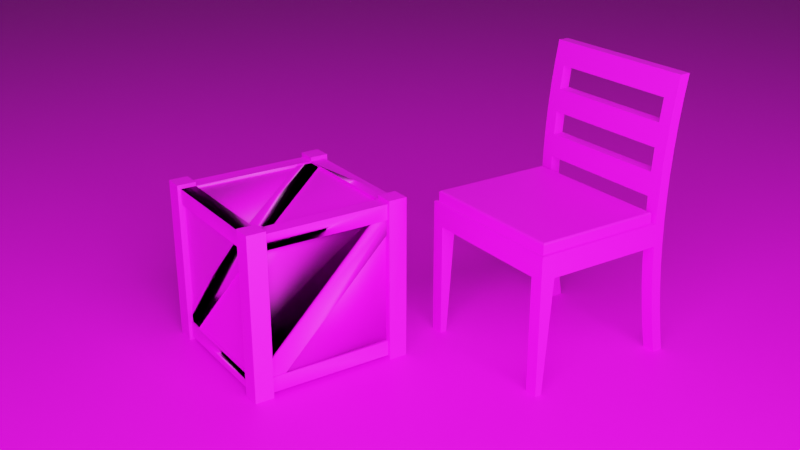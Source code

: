 # Source: scena.blend  (saved by Blender 2.93.20; exported with 4.5.12 LTS)
import bpy
from mathutils import Matrix  # noqa: F401  (used for matrix-valued properties, if any)

bpy.ops.wm.read_factory_settings(use_empty=True)
scene = bpy.context.scene
scene.name = 'Scene'

# ---- collections
col_collection = bpy.data.collections.new('Collection'); scene.collection.children.link(col_collection)

# ---- images (referenced by path relative to the original .blend; pixels are not part of the script)
import os
ASSET_DIR = os.environ.get("B2B_ASSET_DIR", "")  # directory of the original .blend (textures are referenced by path, not embedded)
HERE = os.path.dirname(os.path.abspath(__file__))  # packed textures are extracted next to this script under _unpacked/

def load_image(name, relpath, width, height, colorspace="sRGB"):
    """Load a texture the original file referenced (path relative to the .blend, or extracted next to this script)."""
    p = next((c for c in (os.path.join(HERE, relpath), os.path.join(ASSET_DIR, relpath)) if relpath and os.path.exists(c)), "")
    if p:
        img = bpy.data.images.load(p, check_existing=True)
        img.name = name
    else:  # same state as the original file: an image datablock whose file is absent (Cycles renders it pink)
        img = bpy.data.images.new(name, width, height)
        img.source = "FILE"
        img.filepath = "//" + (relpath or name)
    img.colorspace_settings.name = colorspace
    return img
img_box_drevo_jpg = load_image('box_drevo.jpg', 'box_drevo.jpg', 1024, 1024, 'sRGB')
img_box_textrua = load_image('box_textrua', 'box_textrua.png', 1024, 1024, 'sRGB')
img_box_letokruhy_jpg = load_image('box_letokruhy.jpg', 'box_letokruhy.jpg', 1024, 1024, 'sRGB')
img_cloth_jpg = load_image('cloth.jpg', 'cloth.jpg', 1024, 1024, 'sRGB')
img_untitled = load_image('Untitled', 'Untitled.png', 1024, 1024, 'sRGB')
img_stolek_jpg = load_image('stolek.jpg', 'stolek.jpg', 1024, 1024, 'sRGB')
img_beton_jpg = load_image('beton.jpg', 'beton.jpg', 1024, 1024, 'sRGB')

# ---- materials (node trees are filled in below, after node groups)
mat_default_obj = bpy.data.materials.new('Default OBJ')
mat_default_obj.use_transparent_shadow = False
mat_default_obj.roughness = 0.5
mat_drevo = bpy.data.materials.new('drevo')
mat_drevo.use_transparent_shadow = False
mat_material_002 = bpy.data.materials.new('Material.002')
mat_material_002.use_transparent_shadow = False
mat_material_001 = bpy.data.materials.new('Material.001')
mat_material_001.use_transparent_shadow = False
mat_material_004 = bpy.data.materials.new('Material.004')
mat_material_004.alpha_threshold = 0.0
mat_material_004.use_transparent_shadow = False
mat_material_004.roughness = 0.5
mat_material_004.line_color = (0.0, 0.0, 0.0, 1.0)
mat_latka = bpy.data.materials.new('latka')
mat_latka.use_transparent_shadow = False
mat_drevo_001 = bpy.data.materials.new('drevo.001')
mat_drevo_001.use_transparent_shadow = False
mat_material_003 = bpy.data.materials.new('Material.003')
mat_material_003.use_transparent_shadow = False
mat_beon = bpy.data.materials.new(';beon')
mat_beon.use_transparent_shadow = False

# ---- material node trees
mat_default_obj.use_nodes = True; mat_default_obj.node_tree.nodes.clear()
_N = mat_default_obj.node_tree.nodes; _L = mat_default_obj.node_tree.links
n0 = _N.new('ShaderNodeBsdfPrincipled'); n0.name = 'Principled BSDF'; n0.location = (10, 300)
n0.distribution = 'GGX'
n0.subsurface_method = 'RANDOM_WALK_SKIN'
n0.inputs[3].default_value = 1.45
n0.inputs[27].default_value = (0.8, 0.8, 0.8, 1.0)
n1 = _N.new('ShaderNodeOutputMaterial'); n1.name = 'Material Output'; n1.location = (300, 300)
n2 = _N.new('ShaderNodeNormalMap'); n2.name = 'Normal Map'; n2.location = (-300, -300)
n2.label = 'Normal/Map'
_L.new(n0.outputs[0], n1.inputs[0])
_L.new(n2.outputs[0], n0.inputs[5])
n1.is_active_output = True
mat_drevo.use_nodes = True; mat_drevo.node_tree.nodes.clear()
_N = mat_drevo.node_tree.nodes; _L = mat_drevo.node_tree.links
n0 = _N.new('ShaderNodeBsdfPrincipled'); n0.name = 'Principled BSDF'; n0.location = (10, 300)
n0.distribution = 'GGX'
n0.subsurface_method = 'BURLEY'
n0.inputs[3].default_value = 1.45
n0.inputs[27].default_value = (0.0, 0.0, 0.0, 1.0)
n0.inputs[28].default_value = 1.0
n1 = _N.new('ShaderNodeOutputMaterial'); n1.name = 'Material Output'; n1.location = (300, 300)
n2 = _N.new('ShaderNodeTexImage'); n2.name = 'Image Texture'; n2.location = (-280, 270)
n2.image = img_box_drevo_jpg
n3 = _N.new('ShaderNodeTexImage'); n3.name = 'Image Texture.001'; n3.location = (-275, -5)
n3.image = img_box_textrua
_L.new(n0.outputs[0], n1.inputs[0])
_L.new(n2.outputs[0], n0.inputs[0])
n1.is_active_output = True
mat_material_002.use_nodes = True; mat_material_002.node_tree.nodes.clear()
_N = mat_material_002.node_tree.nodes; _L = mat_material_002.node_tree.links
n0 = _N.new('ShaderNodeBsdfPrincipled'); n0.name = 'Principled BSDF'; n0.location = (10, 300)
n0.distribution = 'GGX'
n0.subsurface_method = 'BURLEY'
n0.inputs[3].default_value = 1.45
n0.inputs[27].default_value = (0.0, 0.0, 0.0, 1.0)
n0.inputs[28].default_value = 1.0
n1 = _N.new('ShaderNodeOutputMaterial'); n1.name = 'Material Output'; n1.location = (300, 300)
n2 = _N.new('ShaderNodeTexImage'); n2.name = 'Image Texture'; n2.location = (-280, 270)
n2.image = img_box_letokruhy_jpg
n3 = _N.new('ShaderNodeTexImage'); n3.name = 'Image Texture.001'; n3.location = (-274, 2)
n3.image = img_box_textrua
_L.new(n0.outputs[0], n1.inputs[0])
_L.new(n2.outputs[0], n0.inputs[0])
n1.is_active_output = True
mat_material_001.use_nodes = True; mat_material_001.node_tree.nodes.clear()
_N = mat_material_001.node_tree.nodes; _L = mat_material_001.node_tree.links
n0 = _N.new('ShaderNodeBsdfPrincipled'); n0.name = 'Principled BSDF'; n0.location = (10, 300)
n0.distribution = 'GGX'
n0.subsurface_method = 'BURLEY'
n0.inputs[3].default_value = 1.45
n0.inputs[27].default_value = (0.0, 0.0, 0.0, 1.0)
n0.inputs[28].default_value = 1.0
n1 = _N.new('ShaderNodeOutputMaterial'); n1.name = 'Material Output'; n1.location = (300, 300)
n2 = _N.new('ShaderNodeTexImage'); n2.name = 'Image Texture'; n2.location = (-280, 270)
n2.image = img_box_textrua
_L.new(n0.outputs[0], n1.inputs[0])
_L.new(n2.outputs[0], n0.inputs[0])
n1.is_active_output = True
mat_latka.use_nodes = True; mat_latka.node_tree.nodes.clear()
_N = mat_latka.node_tree.nodes; _L = mat_latka.node_tree.links
n0 = _N.new('ShaderNodeBsdfPrincipled'); n0.name = 'Principled BSDF'; n0.location = (10, 300)
n0.distribution = 'GGX'
n0.subsurface_method = 'BURLEY'
n0.inputs[3].default_value = 1.45
n0.inputs[27].default_value = (0.0, 0.0, 0.0, 1.0)
n0.inputs[28].default_value = 1.0
n1 = _N.new('ShaderNodeOutputMaterial'); n1.name = 'Material Output'; n1.location = (300, 300)
n2 = _N.new('ShaderNodeTexImage'); n2.name = 'Image Texture'; n2.location = (-280, 270)
n2.image = img_cloth_jpg
n3 = _N.new('ShaderNodeTexImage'); n3.name = 'Image Texture.001'; n3.location = (-283, 1)
n3.image = img_untitled
_L.new(n0.outputs[0], n1.inputs[0])
_L.new(n2.outputs[0], n0.inputs[0])
n1.is_active_output = True
mat_drevo_001.use_nodes = True; mat_drevo_001.node_tree.nodes.clear()
_N = mat_drevo_001.node_tree.nodes; _L = mat_drevo_001.node_tree.links
n0 = _N.new('ShaderNodeBsdfPrincipled'); n0.name = 'Principled BSDF'; n0.location = (10, 300)
n0.distribution = 'GGX'
n0.subsurface_method = 'BURLEY'
n0.inputs[3].default_value = 1.45
n0.inputs[27].default_value = (0.0, 0.0, 0.0, 1.0)
n0.inputs[28].default_value = 1.0
n1 = _N.new('ShaderNodeOutputMaterial'); n1.name = 'Material Output'; n1.location = (300, 300)
n2 = _N.new('ShaderNodeTexImage'); n2.name = 'Image Texture'; n2.location = (-280, 270)
n2.image = img_stolek_jpg
n3 = _N.new('ShaderNodeTexImage'); n3.name = 'Image Texture.001'; n3.location = (-277, 2)
n3.image = img_untitled
_L.new(n0.outputs[0], n1.inputs[0])
_L.new(n2.outputs[0], n0.inputs[0])
n1.is_active_output = True
mat_material_003.use_nodes = True; mat_material_003.node_tree.nodes.clear()
_N = mat_material_003.node_tree.nodes; _L = mat_material_003.node_tree.links
n0 = _N.new('ShaderNodeBsdfPrincipled'); n0.name = 'Principled BSDF'; n0.location = (10, 300)
n0.distribution = 'GGX'
n0.subsurface_method = 'BURLEY'
n0.inputs[3].default_value = 1.45
n0.inputs[27].default_value = (0.0, 0.0, 0.0, 1.0)
n0.inputs[28].default_value = 1.0
n1 = _N.new('ShaderNodeOutputMaterial'); n1.name = 'Material Output'; n1.location = (300, 300)
n2 = _N.new('ShaderNodeTexImage'); n2.name = 'Image Texture'; n2.location = (-280, 270)
n2.image = img_untitled
_L.new(n0.outputs[0], n1.inputs[0])
_L.new(n2.outputs[0], n0.inputs[0])
n1.is_active_output = True
mat_beon.use_nodes = True; mat_beon.node_tree.nodes.clear()
_N = mat_beon.node_tree.nodes; _L = mat_beon.node_tree.links
n0 = _N.new('ShaderNodeBsdfPrincipled'); n0.name = 'Principled BSDF'; n0.location = (10, 300)
n0.distribution = 'GGX'
n0.subsurface_method = 'BURLEY'
n0.inputs[3].default_value = 1.45
n0.inputs[27].default_value = (0.0, 0.0, 0.0, 1.0)
n0.inputs[28].default_value = 1.0
n1 = _N.new('ShaderNodeOutputMaterial'); n1.name = 'Material Output'; n1.location = (300, 300)
n2 = _N.new('ShaderNodeTexImage'); n2.name = 'Image Texture'; n2.location = (-280, 270)
n2.image = img_beton_jpg
_L.new(n0.outputs[0], n1.inputs[0])
_L.new(n2.outputs[0], n0.inputs[0])
n1.is_active_output = True

# ---- world
world_world = bpy.data.worlds.new('World'); scene.world = world_world
world_world.use_nodes = True; world_world.node_tree.nodes.clear()
_N = world_world.node_tree.nodes; _L = world_world.node_tree.links
n0 = _N.new('ShaderNodeOutputWorld'); n0.name = 'World Output'; n0.location = (300, 300)
n1 = _N.new('ShaderNodeBackground'); n1.name = 'Background'; n1.location = (10, 300)
n1.inputs[0].default_value = (0.05088, 0.05088, 0.05088, 1.0)
_L.new(n1.outputs[0], n0.inputs[0])
n0.is_active_output = True
world_world.color = (0.05088, 0.05088, 0.05088)
world_world.use_sun_shadow = False
world_world.sun_shadow_jitter_overblur = 0.0

# ---- cameras
cam_camera = bpy.data.cameras.new('Camera')
cam_camera.clip_end = 100.0
cam_camera.ortho_scale = 7.314

# ---- lights
light_area = bpy.data.lights.new('Area', 'AREA')
light_area.transmission_factor = 0.0
light_area.energy = 1571.0
light_area.shadow_soft_size = 8.0
light_area.shadow_maximum_resolution = 0.006
light_area.use_absolute_resolution = True
light_area.size = 8.0
light_area.size_y = 1.0

# ---- meshes
me_cube_001 = bpy.data.meshes.new('Cube.001')
me_cube_001.from_pydata([(-1.04, 0.0, 0.8), (-0.8, 0.05, 0.8), (-0.8, 0.0, 0.8), (-1.04, 2.1, -0.8), (-1.04, 2.1, -1.04), (1.04, 2.1, 0.8), (-0.8, 2.1, 1.04), (-0.8, 2.05, 0.8), (-0.8, 2.1, 0.8), (0.8, 2.1, 1.04), (0.8, 2.1, -1.04), (1.04, 0.0, 0.8), (-0.8, 0.0, 1.04), (-1.04, 0.0, -0.8), (0.8, 0.0, 1.04), (-1.04, 2.1, 0.8), (1.04, 2.1, -0.8), (0.8, 0.25, -1.0), (1.04, 0.0, -0.8), (1.0, 0.25, -0.8), (-1.04, 0.0, 1.04), (-0.8, 2.05, -0.8), (-0.8, 2.1, -1.04), (0.8, 2.05, 0.8), (0.8, 2.1, 0.8), (-0.8, 2.1, -0.8), (-1.0, 0.25, -0.8), (1.0, 1.85, 0.8), (-0.8, 0.25, -1.0), (0.8, 1.85, -1.0), (1.0, 0.05, 0.8), (1.04, 2.1, -1.04), (0.8, 2.1, -0.8), (-0.8, 0.25, 1.0), (1.04, 2.1, 1.04), (-0.8, 0.05, 1.0), (0.8, 0.05, 1.0), (1.0, 0.25, 0.8), (-1.0, 0.05, -0.8), (-1.0, 2.05, 0.8), (0.8, 1.85, 1.0), (0.8, 2.05, -0.8), (-1.04, 2.1, 1.04), (1.0, 1.85, -0.8), (-1.0, 0.25, 0.8), (1.0, 2.05, -0.8), (0.8, 0.25, 1.0), (-1.0, 1.85, -0.8), (-0.8, 2.05, -1.0), (-0.8, 1.85, 1.0), (-1.0, 1.85, 0.8), (-0.8, 1.85, -1.0), (0.8, 2.05, -1.0), (1.04, 0.0, 1.04), (-0.8, 0.0, -1.04), (-0.8, 0.0, -0.8), (1.04, 0.0, -1.04), (0.8, 0.0, -0.8), (-0.8, 2.05, 1.0), (-0.6, 1.85, -1.0), (-0.6, 0.25, 1.0), (1.0, 2.05, 0.8), (0.8, 0.05, 0.8), (1.0, 0.25, 0.6), (-1.0, 0.25, -0.6), (-0.8, 0.05, -0.8), (0.6, 2.05, 0.8), (0.6, 1.85, 1.0), (0.6, 0.25, -1.0), (0.6, 0.05, -0.8), (-0.6, 2.05, -0.8), (0.8, 2.05, 1.0), (0.8, 0.05, -1.0), (0.8, 0.05, -0.8), (0.8, 1.85, -0.96), (-0.8, 0.05, 0.6), (-0.8, 2.05, -0.6), (1.0, 1.85, -0.6), (0.8, 2.05, 0.6), (-1.0, 1.85, 0.6), (-1.0, 0.05, 0.8), (-0.96, 0.25, 0.8), (-0.98, 0.25, -0.8), (-0.6, 0.05, 0.8), (-0.6, 0.09, 0.8), (1.0, 0.05, -0.8), (0.8, 0.05, -0.6), (0.96, 1.85, 0.8), (-0.8, 0.25, 0.98), (0.8, 0.25, 0.96), (-0.8, 1.85, 0.96), (-0.96, 1.85, -0.8), (-0.98, 1.85, 0.6), (0.8, 0.45, -0.96), (-0.6, 1.85, -0.96), (-0.8, 0.25, -0.96), (-0.8, 1.85, -0.98), (0.96, 1.85, -0.6), (0.96, 0.45, 0.8), (0.96, 0.25, -0.8), (0.8, 0.09, -0.6), (0.8, 0.09, 0.8), (-0.8, 0.09, -0.8), (0.8, 0.07, -0.6), (-0.6, 0.07, 0.8), (0.8, 0.07, -0.8), (0.6, 0.07, -0.8), (-0.8, 0.07, 0.6), (0.6, 0.09, -0.8), (-1.0, 2.05, -0.8), (-0.8, 0.05, -1.0), (0.8, 2.01, -0.8), (-0.8, 2.01, 0.8), (-0.8, 0.09, 0.6), (0.8, 0.45, -0.98), (0.8, 0.25, -0.98), (0.6, 0.25, -0.98), (-0.8, 1.65, -0.98), (-0.8, 1.65, -0.96), (-0.6, 1.85, -0.98), (-0.6, 0.25, 0.98), (0.8, 1.65, 0.98), (-0.8, 0.45, 0.98), (0.6, 1.85, 0.98), (-0.8, 0.45, 0.96), (0.6, 0.25, -0.96), (-0.6, 0.25, 0.96), (0.8, 1.65, 0.96), (0.6, 1.85, 0.96), (0.98, 1.85, -0.6), (0.98, 0.45, 0.8), (0.98, 1.85, -0.8), (0.98, 1.65, -0.8), (0.98, 0.25, 0.6), (0.96, 0.25, 0.6), (0.98, 0.25, 0.8), (0.96, 1.65, -0.8), (-0.98, 0.45, -0.8), (-0.98, 0.25, -0.6), (-0.96, 1.85, 0.6), (-0.98, 1.85, 0.8), (0.6, 2.03, 0.8), (-0.8, 2.03, -0.6), (-0.6, 2.03, -0.8), (0.8, 2.03, 0.6), (0.8, 2.01, 0.6), (-0.8, 2.03, -0.8), (0.8, 2.03, 0.8), (-0.96, 0.45, -0.8), (-0.8, 2.01, -0.6), (-0.96, 1.65, 0.8), (-0.6, 2.01, -0.8), (-0.98, 1.65, 0.8), (-0.96, 0.25, -0.6), (0.8, 0.0, 0.8), (-1.04, 0.0, -1.04), (0.8, 0.0, -1.04), (-0.8, 0.07, 0.8), (0.8, 1.85, 0.98), (0.6, 2.01, 0.8)], [(150, 39), (82, 148)], [(6, 12, 2, 8), (25, 3, 13, 55), (25, 55, 54, 22), (108, 69, 106), (75, 113, 107), (86, 100, 103), (84, 83, 104), (118, 125, 95), (59, 94, 119), (60, 126, 120), (67, 128, 123), (63, 134, 133), (77, 97, 129), (76, 149, 142), (151, 70, 143), (79, 139, 92), (64, 153, 138), (78, 145, 144), (159, 66, 141), (108, 113, 102), (3, 4, 155, 13), (136, 134, 99), (18, 56, 31, 16), (151, 145, 111), (126, 60, 46, 89), (148, 139, 91), (80, 38, 65, 75, 1), (0, 2, 12, 20), (16, 31, 10, 32), (56, 156, 10, 31), (74, 93, 94), (65, 110, 72, 73, 69), (15, 0, 20, 42), (62, 86, 73, 85, 30), (78, 23, 61, 45, 41), (112, 159, 149), (110, 28, 68, 17, 72), (34, 5, 24, 9), (58, 71, 23, 66, 7), (12, 6, 42, 20), (111, 41, 70, 151), (47, 91, 139, 79), (156, 56, 18, 57), (127, 121, 120, 126), (98, 97, 87), (113, 75, 65, 102), (49, 90, 128, 67), (153, 64, 44, 81), (27, 87, 97, 77), (140, 50, 79, 92), (142, 149, 159, 141), (136, 132, 133, 134), (135, 37, 63, 133), (116, 125, 118, 117), (106, 107, 113, 108), (123, 128, 124, 122), (62, 83, 84, 101), (7, 112, 149, 76), (88, 33, 60, 120), (143, 70, 21, 146), (65, 69, 108, 102), (158, 40, 67, 123), (1, 157, 104, 83), (98, 130, 129, 97), (148, 137, 92, 139), (32, 10, 156, 57), (64, 26, 38, 80, 44), (68, 125, 116), (93, 114, 119, 94), (132, 131, 129, 130, 135, 133), (11, 5, 34, 53), (150, 153, 81), (59, 51, 48, 52, 29), (84, 104, 103, 100), (155, 54, 55, 13), (70, 41, 52, 48, 21), (86, 103, 105, 73), (25, 22, 4, 3), (150, 152, 138, 153), (9, 24, 154, 14), (32, 57, 18, 16), (24, 5, 11, 154), (122, 88, 120, 121, 158, 123), (151, 143, 144, 145), (7, 76, 21, 109, 39), (82, 26, 64, 138), (146, 21, 76, 142), (78, 144, 147, 23), (23, 147, 141, 66), (112, 7, 66, 159), (77, 43, 45, 61, 27), (114, 115, 116, 117, 96, 119), (41, 111, 145, 78), (60, 33, 35, 36, 46), (140, 92, 137, 82, 138, 152), (101, 100, 86, 62), (96, 51, 59, 119), (154, 11, 53, 14), (68, 116, 115, 17), (83, 62, 36, 35, 1), (104, 157, 107, 106, 105, 103), (157, 1, 75, 107), (84, 100, 101), (6, 8, 15, 42), (131, 43, 77, 129), (79, 50, 39, 109, 47), (125, 68, 28, 95), (19, 63, 37, 30, 85), (49, 67, 40, 71, 58), (127, 126, 89), (14, 53, 34, 9), (4, 22, 54, 155), (124, 128, 90), (106, 69, 73, 105), (2, 0, 15, 8), (94, 59, 29, 74), (143, 146, 142, 141, 147, 144), (134, 63, 19, 99)])
me_cube_001.polygons.foreach_set('material_index', [3, 3, 3, 3, 3, 3, 3, 3, 3, 3, 3, 3, 3, 3, 3, 3, 3, 3, 3, 3, 3, 3, 3, 3, 3, 3, 3, 3, 3, 3, 3, 3, 3, 3, 3, 3, 3, 3, 3, 3, 3, 3, 3, 3, 3, 3, 3, 3, 3, 3, 3, 3, 3, 3, 3, 3, 3, 3, 3, 3, 3, 3, 3, 3, 3, 3, 3, 3, 3, 3, 3, 3, 3, 3, 3, 3, 3, 3, 3, 3, 3, 3, 3, 3, 3, 3, 3, 3, 3, 3, 3, 3, 3, 3, 3, 3, 3, 3, 3, 3, 3, 3, 3, 3, 3, 3, 3, 3, 3, 3, 3, 3, 3, 3, 3, 3, 3, 3])
_uv = me_cube_001.uv_layers.new(name='UVMap.001')
_uv.uv.foreach_set('vector', [0.7929, 0.4696, 0.7929, 0.2363, 0.7338, 0.2363, 0.7338, 0.4696, 0.4875, 0.7637, 0.4875, 0.7069, 0.2453, 0.7069, 0.2453, 0.7637, 0.7318, 0.7049, 0.7318, 0.4716, 0.6728, 0.4716, 0.6728, 0.7049, 0.9227, 0.8402, 0.918, 0.8446, 0.9227, 0.8446, 0.9303, 0.8329, 0.9257, 0.8372, 0.9303, 0.8372, 0.9227, 0.8329, 0.918, 0.8372, 0.9227, 0.8372, 0.9303, 0.8255, 0.9257, 0.8299, 0.9303, 0.8299, 0.7318, 0.002002, 0.4906, 0.2343, 0.7318, 0.2343, 0.9303, 0.8476, 0.9257, 0.8519, 0.9303, 0.8519, 0.9227, 0.8255, 0.918, 0.8299, 0.9227, 0.8299, 0.917, 0.8289, 0.9217, 0.8245, 0.917, 0.8245, 0.9247, 0.8289, 0.9293, 0.8245, 0.9247, 0.8245, 0.917, 0.8362, 0.9217, 0.8319, 0.917, 0.8319, 0.9227, 0.8476, 0.918, 0.8519, 0.9227, 0.8519, 0.9303, 0.8402, 0.9257, 0.8446, 0.9303, 0.8446, 0.9247, 0.8362, 0.9293, 0.8319, 0.9247, 0.8319, 0.917, 0.8436, 0.9217, 0.8392, 0.917, 0.8392, 0.9247, 0.8436, 0.9293, 0.8392, 0.9247, 0.8392, 0.917, 0.8509, 0.9217, 0.8466, 0.917, 0.8466, 0.2433, 0.2373, 0.002002, 0.4696, 0.2433, 0.4696, 0.2433, 0.7637, 0.2433, 0.7069, 0.001001, 0.7069, 0.001001, 0.7637, 0.4875, 0.002002, 0.2463, 0.2343, 0.4875, 0.2343, 0.6708, 0.4716, 0.6117, 0.4716, 0.6117, 0.7049, 0.6708, 0.7049, 0.2433, 0.4726, 0.002002, 0.7049, 0.2433, 0.7049, 0.7318, 0.9769, 0.7318, 0.9716, 0.4896, 0.9716, 0.4896, 0.9769, 0.002002, 0.2343, 0.2433, 0.002002, 0.2433, 0.2343, 0.5486, 0.2363, 0.5486, 0.4696, 0.4896, 0.4696, 0.4896, 0.2655, 0.4896, 0.2363, 0.6097, 0.5304, 0.5506, 0.5304, 0.5506, 0.5872, 0.6097, 0.5872, 0.5486, 0.5304, 0.4896, 0.5304, 0.4896, 0.5872, 0.5486, 0.5872, 0.4875, 0.5284, 0.4875, 0.4716, 0.2453, 0.4716, 0.2453, 0.5284, 0.4875, 0.4696, 0.2463, 0.4696, 0.4875, 0.2373, 0.6097, 0.2363, 0.6097, 0.4696, 0.5506, 0.4696, 0.5506, 0.2363, 0.558, 0.2363, 0.2453, 0.5872, 0.4875, 0.5872, 0.4875, 0.5304, 0.2453, 0.5304, 0.7929, 0.001001, 0.7929, 0.2051, 0.7929, 0.2343, 0.7338, 0.2343, 0.7338, 0.001001, 0.4875, 0.639, 0.4875, 0.6461, 0.2453, 0.6461, 0.2453, 0.5892, 0.4875, 0.5892, 0.001001, 0.4716, 0.2423, 0.4716, 0.001001, 0.7039, 0.6708, 0.4696, 0.6117, 0.4696, 0.6117, 0.2655, 0.6117, 0.2363, 0.6708, 0.2363, 0.6097, 0.4716, 0.5506, 0.4716, 0.5506, 0.5284, 0.6097, 0.5284, 0.4875, 0.7049, 0.2453, 0.7049, 0.2453, 0.6481, 0.2756, 0.6481, 0.4875, 0.6481, 0.7318, 0.4696, 0.7318, 0.2363, 0.6728, 0.2363, 0.6728, 0.4696, 0.4875, 0.9769, 0.4875, 0.9716, 0.2453, 0.9716, 0.2453, 0.9769, 0.999, 0.7069, 0.9934, 0.7069, 0.9934, 0.9402, 0.999, 0.9402, 0.5486, 0.4716, 0.4896, 0.4716, 0.4896, 0.5284, 0.5486, 0.5284, 0.9761, 0.9696, 0.9761, 0.9642, 0.7338, 0.9642, 0.7338, 0.9696, 0.4865, 0.2363, 0.2453, 0.4686, 0.2453, 0.2363, 0.999, 0.4716, 0.9934, 0.4716, 0.9934, 0.7049, 0.999, 0.7049, 0.7318, 0.9696, 0.7318, 0.9642, 0.4896, 0.9642, 0.4896, 0.9696, 0.999, 0.2363, 0.9934, 0.2363, 0.9934, 0.4696, 0.999, 0.4696, 0.4875, 0.9696, 0.4875, 0.9642, 0.2453, 0.9642, 0.2453, 0.9696, 0.9608, 0.7069, 0.9552, 0.7069, 0.9552, 0.7637, 0.9608, 0.7637, 0.999, 0.001001, 0.9934, 0.001001, 0.9934, 0.2343, 0.999, 0.2343, 0.4875, 0.9622, 0.4875, 0.9569, 0.2453, 0.9569, 0.2453, 0.9622, 0.9532, 0.7069, 0.9476, 0.7069, 0.9476, 0.7637, 0.9532, 0.7637, 0.9914, 0.7069, 0.9857, 0.7069, 0.9857, 0.9402, 0.9914, 0.9402, 0.7338, 0.9769, 0.9761, 0.9769, 0.9761, 0.9716, 0.7338, 0.9716, 0.9914, 0.4716, 0.9857, 0.4716, 0.9857, 0.7049, 0.9914, 0.7049, 0.4896, 0.9549, 0.7318, 0.9549, 0.7318, 0.9495, 0.4896, 0.9495, 0.9914, 0.2363, 0.9857, 0.2363, 0.9857, 0.4696, 0.9914, 0.4696, 0.9761, 0.7069, 0.9705, 0.7069, 0.9705, 0.7637, 0.9761, 0.7637, 0.9685, 0.7069, 0.9628, 0.7069, 0.9628, 0.7637, 0.9685, 0.7637, 0.7338, 0.9475, 0.9761, 0.9475, 0.9761, 0.9422, 0.7338, 0.9422, 0.9303, 0.7069, 0.9247, 0.7069, 0.9247, 0.7637, 0.9303, 0.7637, 0.9227, 0.7069, 0.917, 0.7069, 0.917, 0.7637, 0.9227, 0.7637, 0.9914, 0.001001, 0.9857, 0.001001, 0.9857, 0.2343, 0.9914, 0.2343, 0.4875, 0.9475, 0.4875, 0.9422, 0.2453, 0.9422, 0.2453, 0.9475, 0.9761, 0.001001, 0.917, 0.001001, 0.917, 0.2343, 0.9761, 0.2343, 0.4896, 0.7728, 0.4896, 0.7657, 0.7318, 0.7657, 0.7318, 0.8225, 0.4896, 0.8225, 0.9247, 0.8509, 0.9293, 0.8466, 0.9247, 0.8466, 0.9837, 0.7069, 0.9781, 0.7069, 0.9781, 0.9402, 0.9837, 0.9402, 0.4875, 0.8778, 0.3664, 0.8814, 0.2453, 0.8778, 0.2453, 0.8281, 0.3664, 0.8245, 0.4875, 0.8281, 0.9761, 0.4696, 0.9761, 0.2363, 0.917, 0.2363, 0.917, 0.4696, 0.2453, 0.2333, 0.4865, 0.001001, 0.2453, 0.001001, 0.4896, 0.8316, 0.4896, 0.8245, 0.7318, 0.8245, 0.7318, 0.8814, 0.4896, 0.8814, 0.9837, 0.2363, 0.9781, 0.2363, 0.9781, 0.4696, 0.9837, 0.4696, 0.6097, 0.6481, 0.5506, 0.6481, 0.5506, 0.7049, 0.6097, 0.7049, 0.4573, 0.9402, 0.2453, 0.9402, 0.2453, 0.8834, 0.4875, 0.8834, 0.4875, 0.9402, 0.9456, 0.7069, 0.9399, 0.7069, 0.9399, 0.7637, 0.9456, 0.7637, 0.5486, 0.6481, 0.4896, 0.6481, 0.4896, 0.7049, 0.5486, 0.7049, 0.9837, 0.001001, 0.9781, 0.001001, 0.9781, 0.2343, 0.9837, 0.2343, 0.7318, 0.9402, 0.7318, 0.8834, 0.4896, 0.8834, 0.4896, 0.9402, 0.7929, 0.9402, 0.7929, 0.7069, 0.7338, 0.7069, 0.7338, 0.9402, 0.2433, 0.999, 0.2433, 0.9422, 0.001001, 0.9422, 0.001001, 0.999, 0.854, 0.9256, 0.8244, 0.9402, 0.7949, 0.9256, 0.7949, 0.7215, 0.8244, 0.7069, 0.854, 0.7215, 0.4875, 0.9843, 0.4875, 0.9789, 0.2453, 0.9789, 0.2453, 0.9843, 0.856, 0.9402, 0.856, 0.736, 0.856, 0.7069, 0.915, 0.7069, 0.915, 0.9402, 0.9379, 0.7069, 0.9323, 0.7069, 0.9323, 0.7637, 0.9379, 0.7637, 0.9608, 0.7657, 0.9552, 0.7657, 0.9552, 0.8225, 0.9608, 0.8225, 0.9532, 0.7657, 0.9476, 0.7657, 0.9476, 0.8225, 0.9532, 0.8225, 0.9761, 0.7657, 0.9705, 0.7657, 0.9705, 0.8225, 0.9761, 0.8225, 0.9761, 0.9549, 0.9761, 0.9495, 0.7338, 0.9495, 0.7338, 0.9549, 0.9761, 0.6757, 0.9761, 0.7049, 0.917, 0.7049, 0.917, 0.4716, 0.9761, 0.4716, 0.2433, 0.9366, 0.1221, 0.9402, 0.001001, 0.9366, 0.001001, 0.8869, 0.1221, 0.8834, 0.2433, 0.8869, 0.9837, 0.4716, 0.9781, 0.4716, 0.9781, 0.7049, 0.9837, 0.7049, 0.213, 0.8245, 0.2433, 0.8245, 0.2433, 0.8814, 0.001001, 0.8814, 0.001001, 0.8245, 0.8855, 0.4716, 0.915, 0.4862, 0.915, 0.6903, 0.8855, 0.7049, 0.856, 0.6903, 0.856, 0.4862, 0.4896, 0.9475, 0.7318, 0.9475, 0.7318, 0.9422, 0.4896, 0.9422, 0.9685, 0.7657, 0.9628, 0.7657, 0.9628, 0.8225, 0.9685, 0.8225, 0.6097, 0.5892, 0.5506, 0.5892, 0.5506, 0.6461, 0.6097, 0.6461, 0.9303, 0.7657, 0.9247, 0.7657, 0.9247, 0.8225, 0.9303, 0.8225, 0.9076, 0.4696, 0.856, 0.4696, 0.856, 0.2363, 0.915, 0.2363, 0.915, 0.4696, 0.4875, 0.819, 0.3664, 0.8225, 0.2453, 0.819, 0.2453, 0.7693, 0.3664, 0.7657, 0.4875, 0.7693, 0.9227, 0.7657, 0.917, 0.7657, 0.917, 0.8225, 0.9227, 0.8225, 0.001001, 0.4686, 0.2423, 0.2363, 0.001001, 0.2363, 0.5486, 0.5892, 0.4896, 0.5892, 0.4896, 0.6461, 0.5486, 0.6461, 0.9456, 0.7657, 0.9399, 0.7657, 0.9399, 0.8225, 0.9456, 0.8225, 0.915, 0.2051, 0.915, 0.2343, 0.856, 0.2343, 0.856, 0.001001, 0.915, 0.001001, 0.4875, 0.9549, 0.4875, 0.9495, 0.2453, 0.9495, 0.2453, 0.9549, 0.7949, 0.7049, 0.7949, 0.5008, 0.7949, 0.4716, 0.854, 0.4716, 0.854, 0.7049, 0.2433, 0.8225, 0.03129, 0.8225, 0.001001, 0.8225, 0.001001, 0.7657, 0.2433, 0.7657, 0.4896, 0.2333, 0.7308, 0.001001, 0.4896, 0.001001, 0.854, 0.2363, 0.7949, 0.2363, 0.7949, 0.4696, 0.854, 0.4696, 0.7318, 0.7637, 0.7318, 0.7069, 0.4896, 0.7069, 0.4896, 0.7637, 0.2423, 0.001001, 0.001001, 0.2333, 0.001001, 0.001001, 0.9379, 0.7657, 0.9323, 0.7657, 0.9323, 0.8225, 0.9379, 0.8225, 0.854, 0.001001, 0.7949, 0.001001, 0.7949, 0.2343, 0.854, 0.2343, 0.7318, 0.9622, 0.7318, 0.9569, 0.4896, 0.9569, 0.4896, 0.9622, 0.7338, 0.4862, 0.7634, 0.4716, 0.7929, 0.4862, 0.7929, 0.6903, 0.7634, 0.7049, 0.7338, 0.6903, 0.9761, 0.9622, 0.9761, 0.9569, 0.7338, 0.9569, 0.7338, 0.9622])
me_cube_001.materials.append(mat_default_obj)
me_cube_001.materials.append(mat_drevo)
me_cube_001.materials.append(mat_material_002)
me_cube_001.materials.append(mat_material_001)
me_cube_001.use_remesh_fix_poles = True
me_cube_001.use_remesh_preserve_attributes = False
me_cube_001.update()
me_cube_001.normals_split_custom_set([tuple(v) for v in zip(*[iter([1.0, 0.0, 0.0, 1.0, 0.0, 0.0, 1.0, 0.0, 0.0, 1.0, 0.0, 0.0, 0.0, 0.0, 1.0, 0.0, 0.0, 1.0, 0.0, 0.0, 1.0, 0.0, 0.0, 1.0, 1.0, 0.0, 0.0, 1.0, 0.0, 0.0, 1.0, 0.0, 0.0, 1.0, 0.0, 0.0, -9.593e-05, 1.0, -4.371e-08, 0.0, 1.0, -4.371e-08, 0.0, 1.0, -4.371e-08, 0.0, 1.0, -4.371e-08, -9.593e-05, 1.0, -4.371e-08, 0.0, -1.0, -4.371e-08, -4.371e-08, 1.0, 0.0, -4.371e-08, -1.0, 0.0, -4.371e-08, -1.0, 0.0, -4.371e-08, -1.0, 0.0, -4.371e-08, 1.0, 0.0, -4.371e-08, 1.0, 0.0, -0.3354, 0.3973, -0.8542, -0.3059, 0.009133, -0.952, 0.0, 0.0, -1.0, 0.0, 4.371e-08, 1.0, 0.0, 4.371e-08, -1.0, 0.0, 4.371e-08, -1.0, 0.0, -4.371e-08, -1.0, 0.0, -4.371e-08, 1.0, 0.0, -4.371e-08, 1.0, 0.0, 4.371e-08, -1.0, 0.0, 4.371e-08, 1.0, 0.0, 4.371e-08, 1.0, -1.0, 0.0, -4.371e-08, -1.0, -9.593e-05, -4.371e-08, 1.0, 0.0, -4.371e-08, -1.0, 0.0, -4.371e-08, -1.0, -9.593e-05, -4.371e-08, 1.0, 0.0, -4.371e-08, 0.0, -1.0, -4.371e-08, 0.0, 1.0, -4.371e-08, 0.0, 1.0, -4.371e-08, 9.593e-05, -1.0, -4.371e-08, 0.0, -1.0, -4.371e-08, 0.0, -1.0, -4.371e-08, 1.0, 0.0, 4.371e-08, 1.0, -9.593e-05, 4.371e-08, -1.0, 0.0, 4.371e-08, 1.0, 0.0, -4.371e-08, 1.0, 9.593e-05, -4.371e-08, -1.0, 0.0, -4.371e-08, 0.0, -1.0, -4.371e-08, 9.593e-05, -1.0, -4.371e-08, 0.0, 1.0, -4.371e-08, 9.593e-05, -1.0, -4.371e-08, 0.0, -1.0, -4.371e-08, 0.0, -1.0, -4.371e-08, 0.01047, -0.9999, -0.008322, -0.01363, -0.9968, 0.07885, -0.1967, -0.979, -0.05272, -1.0, 0.0, 0.0, -1.0, 0.0, 0.0, -1.0, 0.0, 0.0, -1.0, 0.0, 0.0, 0.9978, 0.05242, -0.04121, 0.2005, -0.02336, 0.9794, 0.2038, -0.878, -0.433, 1.0, 0.0, 0.0, 1.0, 0.0, 0.0, 0.8315, -0.3929, 0.3928, 1.0, 0.0, 0.0, -0.01245, 0.9999, -0.00952, 0.006964, 0.9984, 0.05664, 0.2317, 0.9699, -0.07528, 0.01175, 0.9692, 0.246, 0.1119, 0.9937, 0.0, 0.0, 1.0, 0.0, 0.0, 1.0, 0.0, -0.9786, 0.1582, 0.1318, -0.721, 0.009202, 0.6929, -1.0, 0.0, 0.0, -0.1394, -0.9818, -0.1289, 0.07317, -0.9973, 0.004795, 0.0, -1.0, 0.0, -0.006275, -0.9937, 0.1118, 0.674, -0.7352, 0.07245, 0.0, -1.0, 0.0, 0.0, -1.0, 0.0, 0.0, -1.0, 0.0, 0.0, -1.0, 0.0, 0.0, 1.0, 0.0, 0.0, 1.0, 0.0, 0.0, 1.0, 0.0, 0.0, 1.0, 0.0, 0.0, 0.0, -1.0, 0.0, 0.0, -1.0, 0.0, 0.0, -1.0, -0.3928, -0.3929, -0.8315, 0.0, 0.0, -1.0, 0.1779, -0.6697, 0.721, 0.1783, -0.17, 0.9692, -0.006688, -0.9947, 0.1021, 0.2264, -0.9716, 0.06865, -0.007453, -0.9818, 0.1897, 0.1502, -0.9882, 0.02986, -0.2217, -0.9749, -0.01869, -1.0, 0.0, 0.0, -1.0, 0.0, 0.0, -1.0, 0.0, 0.0, -1.0, 0.0, 0.0, 0.0, -1.0, 0.0, 0.006275, -0.9937, -0.1118, -0.1502, -0.9882, -0.02986, -0.007188, -0.9973, 0.07297, -0.1846, -0.9818, 0.04432, 0.01253, 0.9937, 0.1112, -0.6769, 0.7352, 0.03621, 0.1233, 0.9818, -0.1444, -0.07329, 0.9973, 0.0024, 0.0, 1.0, 0.0, -0.6305, 0.7759, 0.02065, 0.6242, 0.5176, 0.5852, 0.009133, 0.952, 0.3059, 0.0347, 0.234, -0.9716, 0.0, 0.0, -1.0, 0.1112, -0.01253, -0.9937, 0.0, 0.0, -1.0, -0.1893, 0.01489, -0.9818, 0.0, 1.0, 0.0, 0.0, 1.0, 0.0, 0.0, 1.0, 0.0, 0.0, 1.0, 0.0, 0.01554, -0.9873, -0.1578, -0.2354, -0.9716, -0.02318, 0.5043, -0.7352, -0.453, -0.2576, 0.9659, 0.02537, -0.771, -0.6134, -0.1709, 0.0, 0.0, 1.0, 0.0, 0.0, 1.0, 0.0, 0.0, 1.0, 0.0, 0.0, 1.0, 0.07528, -0.2317, 0.9699, 0.0, 0.0, 1.0, 0.0187, -0.2217, 0.9749, -0.01422, 0.006593, 0.9999, 0.0, -1.0, 0.0, 0.0, -1.0, 0.0, 0.6927, -0.721, 0.0183, 0.0, -0.9749, -0.2225, 0.0, -1.0, 0.0, 0.0, -1.0, 0.0, 0.0, -1.0, 0.0, 0.0, -1.0, 0.0, 0.7466, -0.6533, -0.1251, 0.6434, -0.7599, -0.09234, 0.7055, -0.6977, -0.1248, 0.8563, -0.5143, 0.04675, -0.9984, -0.05567, 0.01277, -0.721, 0.4835, -0.4964, 0.6827, 0.7032, 0.1984, 0.9968, 0.07538, 0.02685, 0.9937, 0.0, -0.1119, 0.9947, -0.1015, -0.01335, 0.9808, 0.1374, 0.1385, 0.0, -1.0, 0.0, 0.0, -1.0, 0.0, -0.01826, -0.952, 0.3055, -0.1119, -0.9937, 0.0, 0.6927, 0.721, -0.0183, 0.0, 0.9749, 0.2225, 0.0, 1.0, 0.0, 0.0, 1.0, 0.0, 0.0, -1.0, 0.0, 0.0, -1.0, 0.0, -0.6927, -0.721, -0.0183, 0.0, -0.9749, 0.2225, 0.0, -1.0, 0.0, 0.0, -1.0, 0.0, 0.2203, -0.9749, 0.0311, 0.0, -0.9895, 0.1443, -0.7006, -0.1041, 0.706, -0.4629, 0.07238, 0.8835, -0.1547, -0.8017, 0.5774, -0.7563, -0.12, 0.6431, -0.06479, -0.6944, -0.7167, -0.08162, -0.749, -0.6575, -0.1728, -0.6941, -0.6988, -0.1857, -0.8219, 0.5385, 0.0, 1.0, 0.0, 0.0, 1.0, 0.0, -0.2203, 0.9749, 0.0311, 0.0, 0.9849, 0.1729, -0.7063, -0.7023, 0.08929, -0.8835, -0.4629, -0.07238, -0.679, -0.529, 0.509, -0.6431, -0.7563, 0.12, -0.7431, 0.1598, -0.6498, -0.7006, 0.1041, -0.706, 0.6929, -0.07828, 0.7167, 0.7163, 0.003027, 0.6978, -0.706, 0.7006, -0.1041, -0.8835, 0.4629, 0.07238, -0.7298, 0.6764, -0.09927, -0.6498, 0.7431, -0.1598, 0.0, 0.0, -1.0, 0.02537, 0.2576, -0.9659, -0.922, 0.007912, -0.387, 0.02865, 0.7301, -0.6827, 0.6135, 0.771, 0.1709, 1.0, 0.0, 0.0, 0.952, 0.3055, 0.01826, 0.9937, 0.0, 0.1119, 0.0, 1.0, 0.0, 0.0, 1.0, 0.0, -0.01253, 0.9937, -0.1112, -0.1249, 0.9922, 0.0, -0.0351, 0.1399, 0.9895, -0.2225, 0.0, 0.9749, -0.01335, 0.1015, 0.9947, 0.0, 0.0, 1.0, 0.0, 0.0, 1.0, -0.0187, 0.2217, 0.9749, 0.01165, -0.006571, 0.9999, -0.05272, 0.1967, 0.979, 0.0, -1.0, 0.0, 0.0, -1.0, 0.0, 0.01253, -0.9937, -0.1112, 0.1042, -0.9946, 0.0, -0.07245, -0.674, -0.7352, 0.0, 0.0, -1.0, -0.02587, -0.121, -0.9923, -0.2588, 0.0, -0.9659, -0.05588, 0.6978, 0.7141, -0.08162, 0.749, 0.6575, -0.1728, 0.6941, 0.6988, -0.07317, 0.9971, 0.02261, -0.2008, 0.724, -0.6599, 0.06229, 0.7496, -0.659, 0.1443, 0.6981, -0.7013, 0.07317, 0.9971, -0.02261, -1.0, 0.0, 0.0, -1.0, 0.0, 0.0, -1.0, 0.0, 0.0, -1.0, 0.0, 0.0, -0.9749, -0.03111, -0.2203, -1.0, -3.725e-07, 0.0, -1.0, -3.725e-07, 0.0, -0.9818, 0.1289, 0.1394, -1.0, -3.725e-07, 0.0, 0.0, -4.371e-08, 1.0, 0.0, -4.371e-08, -1.0, 8.742e-08, -4.371e-08, 1.0, 0.6488, 0.3709, 0.6645, 0.6462, 0.7597, 0.07284, 0.706, 0.7006, 0.1041, 0.8563, 0.5143, -0.04675, -0.4649, -0.2431, 0.8513, 0.4862, 1.207e-08, 0.8739, 0.9849, -0.1257, 0.1186, 0.9946, -0.09862, -0.03356, 1.0, 2.484e-08, 0.0, 0.9849, 0.1257, -0.1186, 1.0, 0.0, 0.0, 1.0, 0.0, 0.0, 1.0, 0.0, 0.0, 1.0, 0.0, 0.0, -0.9786, -0.1582, -0.1318, -0.721, -0.009202, -0.6929, -1.0, 0.0, 0.0, -0.0975, 0.009594, -0.9952, 0.0, 0.0, -1.0, 0.1582, -0.01037, -0.9874, -0.01143, -0.1355, -0.9907, 0.0, 0.0, -1.0, 0.01509, 0.8464, 0.5323, 0.7599, 0.09234, 0.6434, 0.6924, 0.1556, 0.7045, 0.5482, -0.03263, 0.8357, 0.0, -1.0, 0.0, 0.0, -1.0, 0.0, 0.0, -1.0, 0.0, 0.0, -1.0, 0.0, 0.2195, -0.9749, -0.03659, 0.01335, 0.9947, 0.1015, -0.1355, 0.9907, 0.01143, 0.01037, 0.9874, 0.1582, -0.1021, 0.9947, 0.006688, -0.9937, 0.1112, -0.01253, -0.9878, 0.0, -0.1559, -1.0, 0.0, 0.0, -0.9882, -0.001887, -0.1531, 0.0, 1.0, 0.0, 0.0, 1.0, 0.0, 0.0, 1.0, 0.0, 0.0, 1.0, 0.0, -0.2008, -0.724, 0.6599, 0.06229, -0.7496, 0.659, 0.1443, -0.6981, 0.7013, 0.07317, -0.9971, 0.02261, -1.0, 0.0, 0.0, -1.0, 0.0, 0.0, -1.0, 0.0, 0.0, -1.0, 0.0, 0.0, 0.0, 0.0, 1.0, 0.0, 0.0, 1.0, 0.0, 0.0, 1.0, 0.0, 0.0, 1.0, 0.0, 0.0, -1.0, 0.0, 0.0, -1.0, 0.0, 0.0, -1.0, 0.0, 0.0, -1.0, 0.07202, -0.1571, 0.9849, 4.767e-05, 0.0, -1.0, -0.1246, 0.00824, -0.9922, -0.03739, 0.118, 0.9923, 4.767e-05, -2.282e-09, -1.0, 0.104, -0.005722, -0.9946, 0.7041, -0.01513, -0.7099, 0.7563, -0.12, -0.6431, 0.6924, -0.1556, -0.7045, 0.7285, -0.04733, -0.6834, 0.0, 1.0, 0.0, -0.01253, 0.9937, -0.1112, 0.1021, 0.9947, -0.006688, 0.03189, 0.9939, 0.1052, 0.1334, 0.9907, 0.02653, 0.0, 1.0, 0.0, 0.0, 1.0, 0.0, 0.2203, 0.9749, -0.0311, 0.0, 0.9895, -0.1443, 1.0, 0.0, 0.0, 0.9947, 0.0008489, -0.1024, 0.9937, -0.1112, -0.01253, 0.9946, 0.0, -0.1042, -0.9937, -0.1112, 0.01253, -0.9878, 0.0, 0.1559, -1.0, 0.0, 0.0, -0.7352, 0.004549, 0.6778, 0.07245, 0.674, -0.7352, 0.0, 0.0, -1.0, 0.0351, 0.1399, -0.9895, 0.2577, -0.02376, -0.9659, -0.02065, -0.6305, -0.7759, -2.088e-12, -4.777e-05, 1.0, -0.2576, -0.02537, 0.9659, 0.2929, -0.8039, 0.5176, 0.9749, 0.03109, -0.2203, 1.0, 3.725e-07, 0.0, 0.9973, -0.004794, 0.07317, 0.9818, -0.1289, 0.1394, -1.0, 4.74e-05, 2.088e-12, -0.009968, -0.1079, -0.9941, 1.49e-07, 0.0, -1.0, -0.06317, 0.06317, -0.996, 0.01768, 0.1432, -0.9895, 1.49e-07, 0.0, -1.0, 0.07366, -0.07366, -0.9946, -0.9947, 0.1015, -0.01335, -0.9808, -0.1374, 0.1385, -0.9984, -0.05537, 0.01381, -0.9937, 0.0, -0.1119, -0.1112, -0.01253, 0.9937, 0.0, 0.0, 1.0, 0.1582, 0.01037, 0.9874, -0.01553, 0.1578, 0.9874, 2.088e-12, -4.777e-05, -1.0, 1.0, -2.282e-09, 4.777e-05, 0.9895, -0.1442, -5.603e-06, 0.996, -0.01714, 0.08772, 1.0, 2.282e-09, -4.777e-05, 0.9895, 0.1442, 5.595e-06, -0.996, 0.08768, -0.01713, -1.0, 0.0, 0.0, -0.9786, -0.2057, 0.00819, -0.9937, 0.0, 0.1119, -0.8079, -0.5826, 0.08862, 0.0, -1.0, 0.0, 0.0, -1.0, 0.0, -0.009599, -0.9952, 0.0975, -0.1042, -0.9946, 0.0, 0.0, -1.0, 0.0, 0.0, -1.0, 0.0, 0.0, -1.0, 0.0, 0.0, -1.0, 0.0, 0.0, -4.371e-08, 1.0, 0.08933, 0.996, 0.0, 0.0, 1.0, 0.0, 0.0, 1.0, 0.0, 0.2576, -0.9659, 0.02537, 0.04442, -0.8079, -0.5876, -0.1555, -0.9874, -0.03091, 0.005182, -0.9874, -0.1584, -0.674, -0.7352, -0.07245, -0.1237, -0.9923, -3.081e-09, 0.0, -1.0, -3.104e-09, 0.0776, -0.9946, -0.0695, 0.1729, -0.9849, -3.058e-09, 0.0, -1.0, -3.104e-09, -0.1189, -0.9878, 0.1008, 1.0, 0.0, 0.0, 0.7352, -0.004549, 0.6778, 0.9937, 0.1112, 0.01253, 0.9946, 0.0, 0.1042, -0.8952, 0.387, 0.2209, -0.1427, 0.9786, 0.1485, 0.7301, -0.6827, 0.02865, 0.0, 1.0, 0.0, 0.0, 1.0, 0.0, 0.0, 1.0, 0.0, 0.0, 1.0, 0.0, 0.0, -1.0, 0.0, 0.0, -1.0, 0.0, -0.2203, -0.9749, -0.0311, 0.0, -0.9849, -0.1729, -0.9749, 0.03111, 0.2203, -1.0, 3.725e-07, 0.0, -0.9907, 0.02278, -0.1341, -0.9939, -0.1087, 0.01612, -1.0, 3.725e-07, 0.0, -0.01826, 0.952, -0.3055, -0.1119, 0.9937, 0.0, 0.0, 1.0, 0.0, 0.0, 1.0, 0.0, 1.0, -3.725e-07, 0.0, 0.9749, -0.03109, 0.2203, 1.0, -3.725e-07, 0.0, 0.9818, -0.04432, -0.1846, 0.9973, 0.07297, 0.007188, 0.0, 0.0, 1.0, 0.1112, 0.01253, 0.9937, 0.0, 0.0, 1.0, -0.2354, -0.02319, 0.9716, 0.01553, -0.1578, 0.9874, 0.0783, 0.1178, 0.9899, 0.2462, 0.005879, 0.9692, -0.005182, 0.1584, 0.9874, 0.0, 0.0, 1.0, 0.0, 0.0, 1.0, 0.0, 0.0, 1.0, 0.0, 0.0, 1.0, 0.0, 0.0, -1.0, 0.0, 0.0, -1.0, 0.0, 0.0, -1.0, 0.0, 0.0, -1.0, -0.06313, -0.08543, 0.9943, -0.3059, -0.009133, 0.952, 0.007453, -0.1897, 0.9818, 0.05023, -0.1654, 0.9849, 0.2225, 0.0, 0.9749, 0.02986, -0.1502, 0.9882, 0.0, 0.0, 1.0, 0.0, 0.0, -1.0, 0.0, 0.0, -1.0, 0.0, 0.0, -1.0, 0.0, 0.0, -1.0, 0.01175, -0.9692, -0.246, 0.09797, -0.9952, 0.0, 0.0, -1.0, 0.0, 0.0, -1.0, 0.0, -0.1439, -0.9895, 0.009596, -4.777e-05, -1.0, 1.016e-07, 0.0776, 0.9946, 0.0695, 0.1443, 0.9895, -9.83e-08, 0.0, 1.0, -9.934e-08, -0.01286, -0.9878, 0.1553, -0.9786, 0.2005, 0.04671, 0.0, 0.9749, -0.2225, 0.0, 1.0, 0.0, -0.002915, 0.7071, -0.7071])] * 3)])
me_layer0_001mesh_001 = bpy.data.meshes.new('Layer0_001Mesh.001')
me_layer0_001mesh_001.from_pydata([(-0.5501, 0.5719, 1.816), (-0.5258, 0.5719, 1.651), (-0.405, 0.4781, 0.9894), (-0.4077, -0.4789, 0.8235), (-0.4077, 0.4781, 0.8235), (-0.5258, -0.4789, 1.651), (-0.507, -0.5727, 1.487), (-0.5258, -0.5727, 1.651), (-0.507, -0.4789, 1.487), (-0.4826, 0.5719, 0.9894), (-0.4853, 0.4781, 0.8235), (-0.4853, 0.5719, 0.8235), (-0.502, 0.5719, -1.49e-08), (-0.4725, 0.4781, 0.1633), (-0.502, 0.4781, -1.49e-08), (-0.4725, 0.5719, 0.1633), (-0.5501, -0.5727, 1.816), (-0.4077, 0.5719, 1.155), (-0.4159, 0.5719, 1.321), (-0.4935, 0.5719, 0.6577), (-0.507, 0.4781, 0.4923), (-0.4935, 0.4781, 0.6577), (-0.507, 0.5719, 0.4923), (-0.4935, 0.5719, 1.321), (-0.4935, 0.4781, 1.321), (-0.4853, 0.5719, 1.155), (-0.5796, 0.4781, -1.49e-08), (-0.5796, 0.5719, -1.49e-08), (-0.4725, 0.5719, 1.816), (-0.502, 0.4781, 1.979), (-0.502, 0.5719, 1.979), (-0.4482, -0.4789, 0.3275), (-0.4294, -0.5727, 0.4923), (-0.4482, -0.5727, 0.3275), (-0.4294, -0.4789, 0.4923), (-0.4294, -0.5727, 1.487), (-0.4159, -0.5727, 1.321), (0.565, 0.5719, -1.49e-08), (0.565, 0.4781, 0.8235), (0.565, 0.4781, -1.49e-08), (0.565, 0.5719, 0.8235), (-0.4725, -0.5727, 0.1633), (-0.5796, -0.5727, -1.49e-08), (-0.502, -0.5727, -1.49e-08), (-0.5501, -0.5727, 0.1633), (-0.5258, -0.5727, 0.3275), (-0.507, -0.5727, 0.4923), (-0.4159, -0.5727, 0.6577), (-0.4935, -0.5727, 0.6577), (-0.4853, -0.5727, 0.8235), (-0.4826, -0.5727, 0.9894), (-0.4077, -0.5727, 1.155), (-0.4853, -0.5727, 1.155), (-0.4935, -0.5727, 1.321), (-0.4482, -0.5727, 1.651), (-0.4725, -0.5727, 1.816), (-0.502, -0.5727, 1.979), (-0.5796, -0.5727, 1.979), (-0.4482, 0.4781, 1.651), (-0.5796, 0.4781, 1.979), (-0.4482, -0.4789, 1.651), (-0.4294, 0.5719, 1.487), (-0.4482, 0.5719, 1.651), (-0.502, -0.4789, 1.979), (-0.4725, -0.4789, 0.1633), (-0.405, 0.5719, 0.9894), (-0.5796, 0.5719, 1.979), (-0.507, -0.4789, 0.4923), (-0.5258, -0.4789, 0.3275), (-0.5796, -0.4789, 1.979), (0.4588, 0.5719, 0.8235), (0.5167, 0.4781, -1.49e-08), (0.5167, 0.5719, -1.49e-08), (-0.502, -0.4789, -1.49e-08), (0.4588, -0.4757, 0.8235), (0.565, -0.4757, 0.8235), (-0.4077, 0.5719, 0.8235), (-0.4159, 0.5719, 0.6577), (-0.4159, 0.4781, 0.6577), (-0.5501, -0.4789, 0.1633), (-0.4482, 0.5719, 0.3275), (-0.4294, 0.4781, 0.4923), (-0.4482, 0.4781, 0.3275), (-0.4294, 0.5719, 0.4923), (0.565, -0.4757, -1.49e-08), (0.565, -0.5727, 0.8235), (0.5167, -0.5727, -1.49e-08), (-0.4935, -0.4789, 0.6577), (-0.507, 0.5719, 1.487), (-0.4935, -0.4789, 1.321), (0.565, 0.5719, 0.9894), (0.4471, 0.5719, 0.9894), (0.5167, -0.4757, -1.49e-08), (-0.5258, 0.4781, 0.3275), (-0.5258, 0.5719, 0.3275), (-0.5501, 0.5719, 0.1633), (-0.5501, 0.4781, 0.1633), (-0.4159, -0.4789, 0.6577), (-0.4853, -0.4789, 0.8235), (0.4471, -0.5727, 0.9894), (0.5417, -0.5494, 0.9894), (0.565, -0.5727, 0.9894), (0.5417, 0.5486, 0.9894), (-0.3818, 0.5486, 0.9894), (0.565, -0.4757, 0.9894), (0.565, 0.4781, 0.9894), (0.5371, -0.5448, 1.062), (0.5326, -0.5403, 1.066), (-0.3808, -0.5484, 1.058), (0.5407, -0.5484, 1.058), (-0.3707, -0.5133, 1.067), (-0.3726, 0.5395, 1.066), (-0.3707, 0.5375, 1.067), (-0.3808, 0.5476, 1.058), (0.5306, 0.5486, 1.056), (-0.3818, 0.5486, 1.056), (0.5417, 0.5486, 1.056), (0.5407, 0.5476, 1.058), (0.5306, 0.5476, 1.058), (-0.4853, -0.4789, 1.155), (-0.4853, 0.4781, 1.155), (0.5306, 0.5395, 1.066), (0.5306, 0.5375, 1.067), (0.5371, 0.544, 1.062), (0.5306, -0.5383, 1.067), (0.5326, 0.5395, 1.066), (-0.3771, 0.544, 1.062), (0.5417, -0.5494, 1.056), (-0.3818, -0.5494, 0.9894), (-0.3818, -0.5494, 1.056), (-0.507, 0.4781, 1.487), (-0.5501, -0.4789, 1.816), (-0.5501, 0.4781, 1.816), (-0.4077, 0.4781, 1.155), (-0.4077, -0.4789, 1.155), (-0.4159, -0.4789, 1.321), (-0.4725, -0.4789, 1.816), (-0.4725, 0.4781, 1.816), (0.4588, -0.5727, 0.8235), (0.4588, 0.4781, 0.8235), (-0.3771, -0.5448, 1.062), (-0.3726, -0.5403, 1.066), (-0.405, -0.4789, 0.9894), (-0.4826, 0.4781, 0.9894), (-0.4826, -0.4789, 0.9894), (-0.3707, -0.5383, 1.067), (-0.4077, -0.5727, 0.8235), (-0.405, -0.5727, 0.9894), (0.565, -0.5727, -1.49e-08), (-0.5796, -0.4789, -1.49e-08), (-0.5258, 0.4781, 1.651), (-0.4159, 0.4781, 1.321), (-0.4294, 0.4781, 1.487), (-0.4294, -0.4789, 1.487)], [], [(0, 66, 30, 28), (4, 139, 74, 3), (3, 98, 10, 4), (40, 37, 72, 70), (19, 77, 83, 22), (21, 20, 81, 78), (57, 69, 131, 16), (110, 141, 145), (89, 24, 120, 119), (76, 65, 91, 70), (15, 80, 82, 13), (6, 8, 89, 53), (74, 139, 38, 75), (87, 97, 34, 67), (68, 31, 64, 79), (67, 34, 31, 68), (70, 91, 90, 40), (7, 5, 8, 6), (137, 28, 30, 29), (12, 15, 13, 14), (63, 29, 59, 69), (44, 42, 43, 41), (80, 83, 81, 82), (144, 98, 49, 50), (35, 153, 60, 54), (79, 149, 42, 44), (95, 15, 12, 27), (20, 93, 82, 81), (52, 119, 144, 50), (136, 137, 29, 63), (106, 107, 141, 140), (69, 59, 132, 131), (16, 131, 5, 7), (66, 0, 132, 59), (64, 31, 33, 41), (45, 44, 41, 33), (71, 139, 70, 72), (9, 25, 17, 65), (48, 46, 32, 47), (98, 3, 97, 87), (140, 108, 109, 106), (6, 35, 54, 7), (86, 138, 74, 92), (37, 39, 71, 72), (70, 139, 4, 76), (49, 48, 47, 146), (104, 75, 38, 105), (93, 96, 13, 82), (150, 132, 0, 1), (50, 49, 146, 147), (143, 10, 98, 144), (36, 135, 153, 35), (10, 143, 9, 11), (99, 147, 146, 138), (22, 94, 93, 20), (151, 135, 134, 133), (87, 67, 46, 48), (111, 110, 112), (113, 114, 115), (114, 113, 116), (116, 113, 117), (117, 113, 118), (94, 95, 96, 93), (112, 121, 111), (121, 123, 126), (58, 150, 5, 60), (107, 122, 124), (122, 107, 125), (53, 36, 35, 6), (73, 43, 42, 149), (116, 115, 114), (110, 111, 141), (98, 87, 48, 49), (151, 18, 61, 152), (107, 145, 141), (145, 107, 124), (145, 112, 110), (126, 118, 113), (118, 126, 117), (117, 126, 123), (117, 123, 106, 109), (109, 108, 129, 127), (150, 1, 88, 130), (11, 19, 21, 10), (7, 54, 55, 16), (120, 25, 9, 143), (54, 60, 136, 55), (153, 152, 58, 60), (126, 113, 108, 140), (76, 11, 9, 65), (25, 120, 24, 23), (95, 27, 26, 96), (94, 80, 15, 95), (77, 76, 4, 78), (68, 79, 44, 45), (122, 121, 112), (101, 99, 138, 85), (46, 45, 33, 32), (115, 116, 102, 103), (34, 97, 47, 32), (126, 111, 121), (121, 125, 123), (85, 138, 86, 148), (65, 17, 133, 2), (73, 64, 41, 43), (11, 76, 77, 19), (52, 51, 36, 53), (23, 88, 61, 18), (66, 59, 29, 30), (75, 84, 92, 74), (138, 146, 3, 74), (18, 151, 133, 17), (97, 3, 146, 47), (83, 77, 78, 81), (152, 61, 62, 58), (96, 26, 14, 13), (22, 83, 80, 94), (145, 124, 122, 112), (51, 134, 135, 36), (19, 22, 20, 21), (130, 8, 5, 150), (23, 24, 130, 88), (12, 14, 26, 27), (25, 23, 18, 17), (147, 142, 134, 51), (31, 34, 32, 33), (73, 149, 79, 64), (106, 123, 125, 107), (128, 100, 127, 129), (53, 89, 119, 52), (69, 57, 56, 63), (67, 68, 45, 46), (38, 139, 71, 39), (10, 21, 78, 4), (1, 0, 28, 62), (115, 103, 128, 129), (126, 140, 141, 111), (37, 40, 38, 39), (119, 134, 142, 144), (88, 1, 62, 61), (104, 101, 85, 75), (85, 148, 84, 75), (16, 55, 56, 57), (116, 117, 109, 127), (102, 116, 127, 100), (84, 148, 86, 92), (133, 134, 119, 120), (51, 52, 50, 147), (137, 58, 62, 28), (113, 115, 129, 108), (55, 136, 63, 56), (122, 125, 121), (40, 90, 105, 38), (2, 142, 147, 128, 103, 65), (101, 100, 99), (104, 100, 101), (105, 90, 102), (91, 102, 90), (99, 100, 128, 147), (105, 102, 100, 104), (65, 103, 102, 91), (132, 150, 58, 137), (142, 2, 143, 144), (60, 5, 131, 136), (132, 137, 136, 131), (143, 2, 133, 120), (130, 24, 151, 152), (8, 130, 152, 153), (8, 153, 135, 89), (24, 89, 135, 151)])
me_layer0_001mesh_001.polygons.foreach_set('material_index', [3, 3, 3, 3, 3, 3, 3, 3, 3, 3, 3, 3, 3, 3, 3, 3, 3, 3, 3, 3, 3, 3, 3, 3, 3, 3, 3, 3, 3, 3, 3, 3, 3, 3, 3, 3, 3, 3, 3, 3, 3, 3, 3, 3, 3, 3, 3, 3, 3, 3, 3, 3, 3, 3, 3, 3, 3, 3, 3, 3, 3, 3, 3, 3, 3, 3, 3, 3, 3, 3, 3, 3, 3, 3, 3, 3, 3, 3, 3, 3, 3, 3, 3, 3, 3, 3, 3, 3, 3, 3, 3, 3, 3, 3, 3, 3, 3, 3, 3, 3, 3, 3, 3, 3, 3, 3, 3, 3, 3, 3, 3, 3, 3, 3, 3, 3, 3, 3, 3, 3, 3, 3, 3, 3, 3, 3, 3, 3, 3, 3, 3, 3, 3, 3, 3, 3, 3, 3, 3, 3, 3, 3, 3, 3, 3, 3, 3, 3, 3, 3, 3, 3, 3, 3, 3, 3, 3, 3, 3, 3, 3, 3, 3, 3, 3, 3, 3, 3, 3, 3])
_uv = me_layer0_001mesh_001.uv_layers.new(name='UVMap.001')
_uv.uv.foreach_set('vector', [0.9415, 0.5228, 0.9415, 0.4772, 0.9205, 0.4772, 0.9205, 0.5228, 0.3668, 0.382, 0.001001, 0.382, 0.001001, 0.7609, 0.3668, 0.7609, 0.8496, 0.4772, 0.8286, 0.4772, 0.8286, 0.8561, 0.8496, 0.8561, 0.001001, 0.8323, 0.3668, 0.8323, 0.3668, 0.8105, 0.001001, 0.8105, 0.9185, 0.4772, 0.8976, 0.4772, 0.8976, 0.5228, 0.9185, 0.5228, 0.9875, 0.5228, 0.9875, 0.4772, 0.9665, 0.4772, 0.9665, 0.5228, 0.9415, 0.5724, 0.8976, 0.5724, 0.8976, 0.618, 0.9415, 0.618, 0.7376, 0.9573, 0.9185, 0.9544, 0.9185, 0.9573, 0.5047, 0.38, 0.5047, 0.001001, 0.4608, 0.001001, 0.4608, 0.38, 0.7346, 0.4276, 0.7346, 0.382, 0.3688, 0.382, 0.3688, 0.4276, 0.7346, 0.882, 0.6907, 0.882, 0.6907, 0.9276, 0.7346, 0.9276, 0.6887, 0.882, 0.6447, 0.882, 0.6447, 0.9276, 0.6887, 0.9276, 0.5507, 0.38, 0.5507, 0.001001, 0.5067, 0.001001, 0.5067, 0.38, 0.9645, 0.4772, 0.9435, 0.4772, 0.9435, 0.5228, 0.9645, 0.5228, 0.9415, 0.5248, 0.9205, 0.5248, 0.9205, 0.5704, 0.9415, 0.5704, 0.9185, 0.5248, 0.8976, 0.5248, 0.8976, 0.5704, 0.9185, 0.5704, 0.7346, 0.8343, 0.6907, 0.8343, 0.6907, 0.88, 0.7346, 0.88, 0.6887, 0.8343, 0.6447, 0.8343, 0.6447, 0.88, 0.6887, 0.88, 0.8266, 0.8105, 0.7826, 0.8105, 0.7826, 0.8561, 0.8266, 0.8561, 0.7806, 0.8105, 0.7366, 0.8105, 0.7366, 0.8561, 0.7806, 0.8561, 0.001001, 0.8085, 0.3668, 0.8085, 0.3668, 0.7867, 0.001001, 0.7867, 0.9875, 0.5704, 0.9875, 0.5248, 0.9665, 0.5248, 0.9665, 0.5704, 0.8266, 0.7629, 0.7826, 0.7629, 0.7826, 0.8085, 0.8266, 0.8085, 0.7806, 0.7629, 0.7366, 0.7629, 0.7366, 0.8085, 0.7806, 0.8085, 0.6427, 0.7867, 0.5987, 0.7867, 0.5987, 0.8323, 0.6427, 0.8323, 0.5967, 0.7867, 0.5527, 0.7867, 0.5527, 0.8323, 0.5967, 0.8323, 0.9645, 0.5248, 0.9435, 0.5248, 0.9435, 0.5704, 0.9645, 0.5704, 0.9415, 0.4276, 0.9415, 0.382, 0.9205, 0.382, 0.9205, 0.4276, 0.6427, 0.7391, 0.5987, 0.7391, 0.5987, 0.7847, 0.6427, 0.7847, 0.5967, 0.38, 0.5967, 0.001001, 0.5527, 0.001001, 0.5527, 0.38, 0.3668, 0.9692, 0.3668, 0.9653, 0.001001, 0.9653, 0.001001, 0.9692, 0.6887, 0.38, 0.6887, 0.001001, 0.6447, 0.001001, 0.6447, 0.38, 0.5967, 0.7391, 0.5527, 0.7391, 0.5527, 0.7847, 0.5967, 0.7847, 0.5507, 0.882, 0.5067, 0.882, 0.5067, 0.9276, 0.5507, 0.9276, 0.5047, 0.882, 0.4608, 0.882, 0.4608, 0.9276, 0.5047, 0.9276, 0.9185, 0.4276, 0.9185, 0.382, 0.8976, 0.382, 0.8976, 0.4276, 0.3688, 0.5228, 0.7346, 0.5228, 0.7346, 0.4772, 0.3688, 0.4772, 0.9875, 0.4276, 0.9875, 0.382, 0.9665, 0.382, 0.9665, 0.4276, 0.9645, 0.4276, 0.9645, 0.382, 0.9435, 0.382, 0.9435, 0.4276, 0.9415, 0.4296, 0.9205, 0.4296, 0.9205, 0.4752, 0.9415, 0.4752, 0.953, 0.5724, 0.9493, 0.5724, 0.9493, 0.9514, 0.953, 0.9514, 0.9185, 0.4296, 0.8976, 0.4296, 0.8976, 0.4752, 0.9185, 0.4752, 0.3688, 0.5704, 0.7346, 0.5704, 0.7346, 0.5248, 0.3688, 0.5248, 0.9875, 0.4752, 0.9875, 0.4296, 0.9665, 0.4296, 0.9665, 0.4752, 0.7806, 0.001001, 0.7366, 0.001001, 0.7366, 0.38, 0.7806, 0.38, 0.9645, 0.4752, 0.9645, 0.4296, 0.9435, 0.4296, 0.9435, 0.4752, 0.7346, 0.618, 0.7346, 0.5724, 0.3688, 0.5724, 0.3688, 0.618, 0.9415, 0.3323, 0.9415, 0.2867, 0.9205, 0.2867, 0.9205, 0.3323, 0.5507, 0.8343, 0.5067, 0.8343, 0.5067, 0.88, 0.5507, 0.88, 0.9185, 0.3323, 0.9185, 0.2867, 0.8976, 0.2867, 0.8976, 0.3323, 0.7806, 0.382, 0.7366, 0.382, 0.7366, 0.7609, 0.7806, 0.7609, 0.5047, 0.8343, 0.4608, 0.8343, 0.4608, 0.88, 0.5047, 0.88, 0.4588, 0.7867, 0.4148, 0.7867, 0.4148, 0.8323, 0.4588, 0.8323, 0.3688, 0.6657, 0.7346, 0.6657, 0.7346, 0.62, 0.3688, 0.62, 0.4128, 0.7867, 0.3688, 0.7867, 0.3688, 0.8323, 0.4128, 0.8323, 0.7346, 0.38, 0.7346, 0.001001, 0.6907, 0.001001, 0.6907, 0.38, 0.4588, 0.7391, 0.4148, 0.7391, 0.4148, 0.7847, 0.4588, 0.7847, 0.7366, 0.9563, 0.9175, 0.9534, 0.7366, 0.9534, 0.3668, 0.9633, 0.002002, 0.9633, 0.3668, 0.9603, 0.9875, 0.9514, 0.9875, 0.5734, 0.9848, 0.9514, 0.979, 0.9514, 0.9818, 0.5734, 0.9818, 0.9514, 0.978, 0.9504, 0.9808, 0.5724, 0.978, 0.5724, 0.4128, 0.7391, 0.3688, 0.7391, 0.3688, 0.7847, 0.4128, 0.7847, 0.7346, 0.9633, 0.3698, 0.9633, 0.7346, 0.9603, 0.7346, 0.9573, 0.7346, 0.9544, 0.3698, 0.9573, 0.7346, 0.7371, 0.7346, 0.7153, 0.3688, 0.7153, 0.3688, 0.7371, 0.3668, 0.9544, 0.002002, 0.9573, 0.3668, 0.9573, 0.001001, 0.9534, 0.3658, 0.9534, 0.001001, 0.9563, 0.9875, 0.2867, 0.9665, 0.2867, 0.9665, 0.3323, 0.9875, 0.3323, 0.9645, 0.3323, 0.9645, 0.2867, 0.9435, 0.2867, 0.9435, 0.3323, 0.9838, 0.9504, 0.9865, 0.5724, 0.9838, 0.5724, 0.999, 0.38, 0.999, 0.002002, 0.9905, 0.38, 0.5507, 0.7867, 0.5067, 0.7867, 0.5067, 0.8323, 0.5507, 0.8323, 0.5047, 0.7867, 0.4608, 0.7867, 0.4608, 0.8323, 0.5047, 0.8323, 0.9473, 0.5734, 0.9473, 0.9514, 0.9445, 0.9514, 0.3658, 0.9593, 0.001001, 0.9623, 0.001001, 0.9593, 0.9895, 0.379, 0.998, 0.001001, 0.9895, 0.001001, 0.3688, 0.9534, 0.7336, 0.9534, 0.3688, 0.9563, 0.9588, 0.9514, 0.9588, 0.5734, 0.956, 0.9514, 0.9578, 0.5724, 0.955, 0.9504, 0.955, 0.5724, 0.9415, 0.62, 0.9378, 0.62, 0.9378, 0.999, 0.9415, 0.999, 0.3688, 0.9811, 0.7346, 0.9811, 0.7346, 0.9772, 0.3688, 0.9772, 0.5507, 0.7391, 0.5067, 0.7391, 0.5067, 0.7847, 0.5507, 0.7847, 0.5047, 0.7391, 0.4608, 0.7391, 0.4608, 0.7847, 0.5047, 0.7847, 0.9415, 0.3343, 0.9205, 0.3343, 0.9205, 0.38, 0.9415, 0.38, 0.7346, 0.7867, 0.6907, 0.7867, 0.6907, 0.8323, 0.7346, 0.8323, 0.6887, 0.7867, 0.6447, 0.7867, 0.6447, 0.8323, 0.6887, 0.8323, 0.6427, 0.38, 0.6427, 0.001001, 0.5987, 0.001001, 0.5987, 0.38, 0.3668, 0.9811, 0.3668, 0.9772, 0.001001, 0.9772, 0.001001, 0.9811, 0.9185, 0.3343, 0.8976, 0.3343, 0.8976, 0.38, 0.9185, 0.38, 0.7346, 0.7391, 0.6907, 0.7391, 0.6907, 0.7847, 0.7346, 0.7847, 0.6887, 0.7391, 0.6447, 0.7391, 0.6447, 0.7847, 0.6887, 0.7847, 0.9875, 0.3343, 0.9665, 0.3343, 0.9665, 0.38, 0.9875, 0.38, 0.8956, 0.04862, 0.8516, 0.04862, 0.8516, 0.09424, 0.8956, 0.09424, 0.8496, 0.04862, 0.8056, 0.04862, 0.8056, 0.09424, 0.8496, 0.09424, 0.3688, 0.9593, 0.3688, 0.9623, 0.7336, 0.9593, 0.8956, 0.001001, 0.8516, 0.001001, 0.8516, 0.04662, 0.8956, 0.04662, 0.9645, 0.38, 0.9645, 0.3343, 0.9435, 0.3343, 0.9435, 0.38, 0.8036, 0.38, 0.8036, 0.001001, 0.7826, 0.001001, 0.7826, 0.38, 0.8496, 0.001001, 0.8056, 0.001001, 0.8056, 0.04662, 0.8496, 0.04662, 0.9463, 0.5724, 0.9435, 0.5724, 0.9435, 0.9504, 0.8066, 0.5407, 0.8093, 0.5407, 0.8093, 0.5377, 0.3668, 0.7847, 0.3668, 0.7629, 0.001001, 0.7629, 0.001001, 0.7847, 0.4588, 0.882, 0.4148, 0.882, 0.4148, 0.9276, 0.4588, 0.9276, 0.4128, 0.882, 0.3688, 0.882, 0.3688, 0.9276, 0.4128, 0.9276, 0.9415, 0.1915, 0.9205, 0.1915, 0.9205, 0.2371, 0.9415, 0.2371, 0.9185, 0.1915, 0.8976, 0.1915, 0.8976, 0.2371, 0.9185, 0.2371, 0.9875, 0.2371, 0.9875, 0.1915, 0.9665, 0.1915, 0.9665, 0.2371, 0.9645, 0.2371, 0.9645, 0.1915, 0.9435, 0.1915, 0.9435, 0.2371, 0.8036, 0.7609, 0.8036, 0.382, 0.7826, 0.382, 0.7826, 0.7609, 0.3688, 0.4752, 0.7346, 0.4752, 0.7346, 0.4296, 0.3688, 0.4296, 0.4588, 0.8343, 0.4148, 0.8343, 0.4148, 0.88, 0.4588, 0.88, 0.4128, 0.8343, 0.3688, 0.8343, 0.3688, 0.88, 0.4128, 0.88, 0.6427, 0.882, 0.5987, 0.882, 0.5987, 0.9276, 0.6427, 0.9276, 0.5967, 0.882, 0.5527, 0.882, 0.5527, 0.9276, 0.5967, 0.9276, 0.9415, 0.2847, 0.9415, 0.2391, 0.9205, 0.2391, 0.9205, 0.2847, 0.9185, 0.2391, 0.8976, 0.2391, 0.8976, 0.2847, 0.9185, 0.2847, 0.3668, 0.001001, 0.001001, 0.001001, 0.001001, 0.38, 0.3668, 0.38, 0.6427, 0.8343, 0.5987, 0.8343, 0.5987, 0.88, 0.6427, 0.88, 0.5967, 0.8343, 0.5527, 0.8343, 0.5527, 0.88, 0.5967, 0.88, 0.4128, 0.38, 0.4128, 0.001001, 0.3688, 0.001001, 0.3688, 0.38, 0.8266, 0.9058, 0.7826, 0.9058, 0.7826, 0.9514, 0.8266, 0.9514, 0.9875, 0.2847, 0.9875, 0.2391, 0.9665, 0.2391, 0.9665, 0.2847, 0.9645, 0.2847, 0.9645, 0.2391, 0.9435, 0.2391, 0.9435, 0.2847, 0.7806, 0.9058, 0.7366, 0.9058, 0.7366, 0.9514, 0.7806, 0.9514, 0.8266, 0.8581, 0.7826, 0.8581, 0.7826, 0.9038, 0.8266, 0.9038, 0.9415, 0.09624, 0.9205, 0.09624, 0.9205, 0.1419, 0.9415, 0.1419, 0.3688, 0.9752, 0.7346, 0.9752, 0.7346, 0.9712, 0.3688, 0.9712, 0.8266, 0.4752, 0.8266, 0.09624, 0.8056, 0.09624, 0.8056, 0.4752, 0.7806, 0.8581, 0.7366, 0.8581, 0.7366, 0.9038, 0.7806, 0.9038, 0.9185, 0.1419, 0.9185, 0.09624, 0.8976, 0.09624, 0.8976, 0.1419, 0.9185, 0.9058, 0.8746, 0.9058, 0.8746, 0.9514, 0.9185, 0.9514, 0.3668, 0.8561, 0.3668, 0.8343, 0.001001, 0.8343, 0.001001, 0.8561, 0.9875, 0.1419, 0.9875, 0.09624, 0.9665, 0.09624, 0.9665, 0.1419, 0.9645, 0.1419, 0.9645, 0.09624, 0.9435, 0.09624, 0.9435, 0.1419, 0.8496, 0.09624, 0.8286, 0.09624, 0.8286, 0.4752, 0.8496, 0.4752, 0.001001, 0.9752, 0.3668, 0.9752, 0.3668, 0.9712, 0.001001, 0.9712, 0.4588, 0.38, 0.4588, 0.001001, 0.4148, 0.001001, 0.4148, 0.38, 0.9415, 0.1439, 0.9205, 0.1439, 0.9205, 0.1895, 0.9415, 0.1895, 0.9185, 0.1895, 0.9185, 0.1439, 0.8976, 0.1439, 0.8976, 0.1895, 0.8726, 0.9058, 0.8286, 0.9058, 0.8286, 0.9514, 0.8726, 0.9514, 0.3688, 0.7133, 0.7346, 0.7133, 0.7346, 0.6677, 0.3688, 0.6677, 0.9875, 0.1439, 0.9665, 0.1439, 0.9665, 0.1895, 0.9875, 0.1895, 0.9645, 0.5724, 0.9608, 0.5724, 0.9608, 0.9514, 0.9645, 0.9514, 0.3668, 0.88, 0.3668, 0.8581, 0.001001, 0.8581, 0.001001, 0.88, 0.9645, 0.1895, 0.9645, 0.1439, 0.9435, 0.1439, 0.9435, 0.1895, 0.8726, 0.4752, 0.8726, 0.09624, 0.8516, 0.09624, 0.8516, 0.4752, 0.9415, 0.001001, 0.9205, 0.001001, 0.9205, 0.04662, 0.9415, 0.04662, 0.9185, 0.8581, 0.8746, 0.8581, 0.8746, 0.9038, 0.9185, 0.9038, 0.7346, 0.9692, 0.7346, 0.9653, 0.3688, 0.9653, 0.3688, 0.9692, 0.8726, 0.8581, 0.8286, 0.8581, 0.8286, 0.9038, 0.8726, 0.9038, 0.8056, 0.5397, 0.8083, 0.5367, 0.8056, 0.5367, 0.9875, 0.04862, 0.9435, 0.04862, 0.9435, 0.09424, 0.9875, 0.09424, 0.999, 0.413, 0.999, 0.7298, 0.999, 0.7609, 0.9895, 0.7532, 0.9895, 0.3897, 0.999, 0.382, 0.8066, 0.5228, 0.8151, 0.5228, 0.8151, 0.4782, 0.8066, 0.5347, 0.8266, 0.5347, 0.8266, 0.5258, 0.8256, 0.5248, 0.8056, 0.5337, 0.8056, 0.5248, 0.8056, 0.5218, 0.8056, 0.4772, 0.8141, 0.4772, 0.3668, 0.9038, 0.3668, 0.882, 0.001001, 0.882, 0.001001, 0.9038, 0.8726, 0.4772, 0.8516, 0.4772, 0.8516, 0.8561, 0.8726, 0.8561, 0.3668, 0.9276, 0.3668, 0.9058, 0.001001, 0.9058, 0.001001, 0.9276, 0.9185, 0.04662, 0.9185, 0.001001, 0.8976, 0.001001, 0.8976, 0.04662, 0.8956, 0.4752, 0.8956, 0.09624, 0.8746, 0.09624, 0.8746, 0.4752, 0.9875, 0.001001, 0.9665, 0.001001, 0.9665, 0.04662, 0.9875, 0.04662, 0.3668, 0.9514, 0.3668, 0.9296, 0.001001, 0.9296, 0.001001, 0.9514, 0.9645, 0.001001, 0.9435, 0.001001, 0.9435, 0.04662, 0.9645, 0.04662, 0.9415, 0.09424, 0.9415, 0.04862, 0.9205, 0.04862, 0.9205, 0.09424, 0.8956, 0.8561, 0.8956, 0.4772, 0.8746, 0.4772, 0.8746, 0.8561, 0.9185, 0.04862, 0.8976, 0.04862, 0.8976, 0.09424, 0.9185, 0.09424, 0.3688, 0.9514, 0.7346, 0.9514, 0.7346, 0.9296, 0.3688, 0.9296])
me_layer0_001mesh_001.materials.append(mat_material_004)
me_layer0_001mesh_001.materials.append(mat_latka)
me_layer0_001mesh_001.materials.append(mat_drevo_001)
me_layer0_001mesh_001.materials.append(mat_material_003)
me_layer0_001mesh_001.use_remesh_preserve_volume = False
me_layer0_001mesh_001.use_remesh_preserve_attributes = False
me_layer0_001mesh_001.use_mirror_vertex_groups = False
me_layer0_001mesh_001.update()
me_plane = bpy.data.meshes.new('Plane')
me_plane.from_pydata([(-1.0, -1.0, 0.0), (1.0, -1.0, 0.0), (-1.0, 1.0, 0.0), (1.0, 1.0, 0.0)], [], [(0, 1, 3, 2)])
_uv = me_plane.uv_layers.new(name='UVMap')
_uv.uv.foreach_set('vector', [0.0, 0.0, 1.0, 0.0, 1.0, 1.0, 0.0, 1.0])
me_plane.materials.append(mat_beon)
me_plane.use_remesh_fix_poles = True
me_plane.use_remesh_preserve_attributes = False
me_plane.update()

# ---- objects
ob_camera = bpy.data.objects.new('Camera', cam_camera)
ob_box = bpy.data.objects.new('Box', me_cube_001)
ob_zidleb2_001 = bpy.data.objects.new('ZidleB2.001', me_layer0_001mesh_001)
ob_plane = bpy.data.objects.new('Plane', me_plane)
ob_area = bpy.data.objects.new('Area', light_area)

# ---- transforms, parenting, visibility, modifiers, constraints
ob_camera.location = (6.027, -3.13, 3.722)
ob_camera.rotation_euler = (1.173, 7.894e-08, 0.982)
ob_camera.scale = (1.0, 1.0, 1.0)
ob_camera.lock_rotations_4d = False
ob_camera.empty_display_type = 'ARROWS'
ob_camera.color = (0.0, 0.0, 0.0, 0.0)
ob_camera.display_type = 'WIRE'
ob_camera.lineart.crease_threshold = 0.0
ob_box.location = (0.0, 0.0, 0.0)
ob_box.rotation_euler = (1.571, -0.0, 0.0)
ob_box.scale = (0.5445, 0.5445, 0.5445)
ob_box.color = (0.8, 0.8, 0.8, 1.0)
ob_zidleb2_001.location = (0.9099, 1.493, 0.0)
ob_zidleb2_001.rotation_euler = (0.0, -0.0, -1.571)
ob_zidleb2_001.scale = (0.977, 0.977, 0.977)
ob_zidleb2_001.lineart.crease_threshold = 0.0
_m = ob_zidleb2_001.modifiers.new('EdgeSplit', 'EDGE_SPLIT')
ob_plane.location = (0.0, 0.0, 0.0)
ob_plane.scale = (-258.1, -258.1, -258.1)
ob_area.location = (5.431, -1.962, 3.324)
ob_area.rotation_euler = (0.4416, 1.15, 0.04127)

# ---- collection membership
col_collection.objects.link(ob_camera)
col_collection.objects.link(ob_box)
col_collection.objects.link(ob_zidleb2_001)
col_collection.objects.link(ob_plane)
col_collection.objects.link(ob_area)

# ---- scene / render settings (as saved in the file)
scene.camera = ob_camera
scene.frame_start = 1; scene.frame_end = 250; scene.frame_set(1)
scene.render.engine = 'BLENDER_EEVEE_NEXT'
scene.cycles.use_denoising = False
scene.cycles.samples = 128
scene.cycles.sampling_pattern = 'TABULATED_SOBOL'
scene.cycles.use_adaptive_sampling = False
scene.cycles.use_light_tree = False
scene.view_settings.view_transform = 'Filmic'
bpy.context.view_layer.update()

